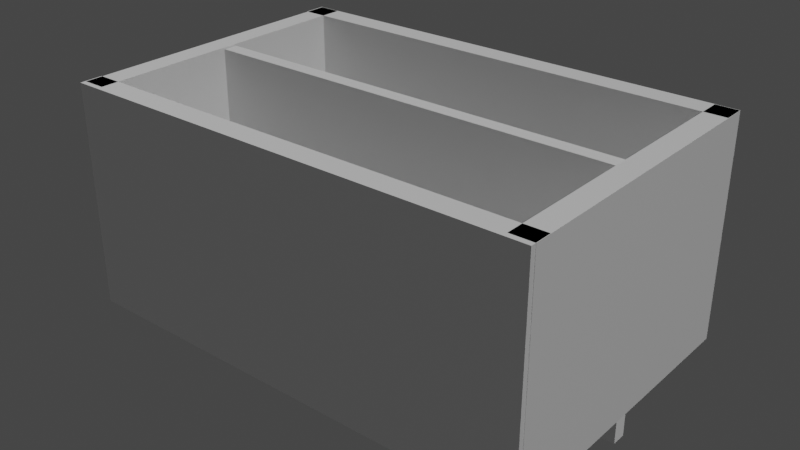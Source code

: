 # Source: level1.blend  (saved by Blender 3.4.6; exported with 4.5.12 LTS)
import bpy
from mathutils import Matrix  # noqa: F401  (used for matrix-valued properties, if any)

bpy.ops.wm.read_factory_settings(use_empty=True)
scene = bpy.context.scene
scene.name = 'Scene'

# ---- collections
col_collection = bpy.data.collections.new('Collection'); scene.collection.children.link(col_collection)

# ---- materials (node trees are filled in below, after node groups)
mat_material_003 = bpy.data.materials.new('Material.003')
mat_glass_t = bpy.data.materials.new('glass_T')

# ---- material node trees
mat_material_003.use_nodes = True; mat_material_003.node_tree.nodes.clear()
_N = mat_material_003.node_tree.nodes; _L = mat_material_003.node_tree.links
n0 = _N.new('ShaderNodeBsdfPrincipled'); n0.name = 'Principled BSDF'; n0.location = (10, 300)
n0.distribution = 'GGX'
n0.subsurface_method = 'RANDOM_WALK_SKIN'
n0.inputs[3].default_value = 1.45
n0.inputs[27].default_value = (0.0, 0.0, 0.0, 1.0)
n0.inputs[28].default_value = 1.0
n1 = _N.new('ShaderNodeOutputMaterial'); n1.name = 'Material Output'; n1.location = (300, 300)
_L.new(n0.outputs[0], n1.inputs[0])
n1.is_active_output = True
mat_glass_t.use_nodes = True; mat_glass_t.node_tree.nodes.clear()
_N = mat_glass_t.node_tree.nodes; _L = mat_glass_t.node_tree.links
n0 = _N.new('ShaderNodeOutputMaterial'); n0.name = 'Material Output'; n0.location = (300, 300)
n1 = _N.new('ShaderNodeBsdfDiffuse'); n1.name = 'Diffuse BSDF'; n1.location = (10, 300)
_L.new(n1.outputs[0], n0.inputs[0])
n0.is_active_output = True

# ---- world
world_world = bpy.data.worlds.new('World'); scene.world = world_world
world_world.use_nodes = True; world_world.node_tree.nodes.clear()
_N = world_world.node_tree.nodes; _L = world_world.node_tree.links
n0 = _N.new('ShaderNodeOutputWorld'); n0.name = 'World Output'; n0.location = (300, 300)
n1 = _N.new('ShaderNodeBackground'); n1.name = 'Background'; n1.location = (10, 300)
n1.inputs[0].default_value = (0.05088, 0.05088, 0.05088, 1.0)
_L.new(n1.outputs[0], n0.inputs[0])
n0.is_active_output = True
world_world.color = (0.05088, 0.05088, 0.05088)
world_world.use_sun_shadow = False
world_world.sun_shadow_jitter_overblur = 0.0

# ---- lights
light_sun_001 = bpy.data.lights.new('Sun.001', 'SUN')
light_sun_001.transmission_factor = 0.0
light_sun_001.energy = 1.0
light_sun_001.shadow_soft_size = 0.125
light_sun_002 = bpy.data.lights.new('Sun.002', 'SUN')
light_sun_002.transmission_factor = 0.0
light_sun_002.energy = 1.0
light_sun_002.shadow_soft_size = 0.125

# ---- meshes
me_cube_001 = bpy.data.meshes.new('Cube.001')
me_cube_001.from_pydata([(12.36, 8.349, -4.399), (12.36, 8.349, -5.625), (12.36, -8.349, -4.399), (12.36, -8.349, -5.625), (-7.669, 8.349, -4.399), (-7.669, 8.349, -5.625), (-7.669, -8.349, -4.399), (-7.669, -8.349, -5.625)], [], [(0, 4, 6, 2), (1, 0, 2, 3), (5, 1, 3, 7), (7, 6, 4, 5), (5, 4, 0, 1), (3, 2, 6, 7)])
_uv = me_cube_001.uv_layers.new(name='UVMap')
_uv.uv.foreach_set('vector', [0.375, 0.0, 0.625, 0.0, 0.625, 0.25, 0.375, 0.25, 0.375, 0.25, 0.625, 0.25, 0.625, 0.5, 0.375, 0.5, 0.625, 0.5, 0.875, 0.5, 0.875, 0.75, 0.625, 0.75, 0.375, 0.75, 0.625, 0.75, 0.625, 1.0, 0.375, 1.0, 0.375, 0.5, 0.625, 0.5, 0.625, 0.75, 0.375, 0.75, 0.125, 0.5, 0.375, 0.5, 0.375, 0.75, 0.125, 0.75])
me_cube_001.materials.append(mat_material_003)
me_cube_001.update()
me_cube_002 = bpy.data.meshes.new('Cube.002')
me_cube_002.from_pydata([(-10.48, -0.3906, -6.926), (-10.48, -0.3906, 6.423), (-10.48, 0.3906, -6.926), (-10.48, 0.3906, 6.423), (14.84, -0.3906, -6.926), (14.84, -0.3906, 6.423), (14.84, 0.3906, -6.926), (14.84, 0.3906, 6.423)], [], [(0, 1, 3, 2), (2, 3, 7, 6), (6, 7, 5, 4), (4, 5, 1, 0), (2, 6, 4, 0), (7, 3, 1, 5)])
_uv = me_cube_002.uv_layers.new(name='UVMap')
_uv.uv.foreach_set('vector', [0.375, 0.0, 0.625, 0.0, 0.625, 0.25, 0.375, 0.25, 0.375, 0.25, 0.625, 0.25, 0.625, 0.5, 0.375, 0.5, 0.375, 0.5, 0.625, 0.5, 0.625, 0.75, 0.375, 0.75, 0.375, 0.75, 0.625, 0.75, 0.625, 1.0, 0.375, 1.0, 0.125, 0.5, 0.375, 0.5, 0.375, 0.75, 0.125, 0.75, 0.625, 0.5, 0.875, 0.5, 0.875, 0.75, 0.625, 0.75])
me_cube_002.materials.append(mat_glass_t)
me_cube_002.update()
me_cube_003 = bpy.data.meshes.new('Cube.003')
me_cube_003.from_pydata([(9.221, -8.349, -5.609), (14.77, -8.349, -5.609), (9.221, -8.349, -0.05857), (9.221, 8.349, -5.609), (14.77, 8.349, -5.609), (9.221, 8.349, -0.05857), (14.77, 8.349, -0.05857), (14.77, -8.349, -0.05857)], [], [(3, 4, 1, 0), (1, 7, 2, 0), (0, 2, 5, 3), (3, 5, 6, 4), (6, 5, 2, 7), (4, 6, 7, 1)])
_uv = me_cube_003.uv_layers.new(name='UVMap')
_uv.uv.foreach_set('vector', [0.625, 0.5, 0.875, 0.5, 0.875, 0.75, 0.625, 0.75, 0.125, 0.5, 0.375, 0.5, 0.375, 0.75, 0.125, 0.75, 0.375, 0.75, 0.625, 0.75, 0.625, 1.0, 0.375, 1.0, 0.375, 0.5, 0.625, 0.5, 0.625, 0.75, 0.375, 0.75, 0.375, 0.0, 0.625, 0.0, 0.625, 0.25, 0.375, 0.25, 0.375, 0.25, 0.625, 0.25, 0.625, 0.5, 0.375, 0.5])
me_cube_003.materials.append(mat_material_003)
me_cube_003.update()
me_cube_004 = bpy.data.meshes.new('Cube.004')
me_cube_004.from_pydata([(-5.386, 8.349, -0.05857), (-5.386, 8.349, -5.609), (-10.94, 8.349, -0.05857), (-5.386, -8.349, -0.05857), (-10.94, -8.349, -0.05857), (-5.386, -8.349, -5.609), (-10.94, -8.349, -5.609), (-10.94, 8.349, -5.609)], [], [(7, 2, 0, 1), (1, 0, 3, 5), (0, 2, 4, 3), (5, 3, 4, 6), (7, 1, 5, 6), (6, 4, 2, 7)])
_uv = me_cube_004.uv_layers.new(name='UVMap')
_uv.uv.foreach_set('vector', [0.375, 0.5, 0.625, 0.5, 0.625, 0.75, 0.375, 0.75, 0.375, 0.25, 0.625, 0.25, 0.625, 0.5, 0.375, 0.5, 0.375, 0.0, 0.625, 0.0, 0.625, 0.25, 0.375, 0.25, 0.125, 0.5, 0.375, 0.5, 0.375, 0.75, 0.125, 0.75, 0.625, 0.5, 0.875, 0.5, 0.875, 0.75, 0.625, 0.75, 0.375, 0.75, 0.625, 0.75, 0.625, 1.0, 0.375, 1.0])
me_cube_004.materials.append(mat_material_003)
me_cube_004.update()
me_cube_005 = bpy.data.meshes.new('Cube.005')
me_cube_005.from_pydata([(14.88, 7.125, 6.509), (14.88, 8.351, 6.509), (14.88, 7.125, -5.624), (14.88, 8.351, -5.624), (-10.92, 7.125, 6.509), (-10.92, 8.351, 6.509), (-10.92, 7.125, -5.624), (-10.92, 8.351, -5.624)], [], [(0, 4, 6, 2), (1, 0, 2, 3), (5, 1, 3, 7), (7, 6, 4, 5), (5, 4, 0, 1), (3, 2, 6, 7)])
_uv = me_cube_005.uv_layers.new(name='UVMap')
_uv.uv.foreach_set('vector', [0.375, 0.0, 0.625, 0.0, 0.625, 0.25, 0.375, 0.25, 0.375, 0.25, 0.625, 0.25, 0.625, 0.5, 0.375, 0.5, 0.625, 0.5, 0.875, 0.5, 0.875, 0.75, 0.625, 0.75, 0.375, 0.75, 0.625, 0.75, 0.625, 1.0, 0.375, 1.0, 0.375, 0.5, 0.625, 0.5, 0.625, 0.75, 0.375, 0.75, 0.125, 0.5, 0.375, 0.5, 0.375, 0.75, 0.125, 0.75])
me_cube_005.materials.append(mat_material_003)
me_cube_005.update()
me_cube_006 = bpy.data.meshes.new('Cube.006')
me_cube_006.from_pydata([(14.88, -8.414, 6.509), (-10.92, -8.414, 6.509), (14.88, -8.414, -5.624), (14.88, -7.188, 6.509), (-10.92, -7.188, 6.509), (14.88, -7.188, -5.624), (-10.92, -7.188, -5.624), (-10.92, -8.414, -5.624)], [], [(4, 1, 0, 3), (0, 1, 7, 2), (3, 0, 2, 5), (4, 3, 5, 6), (5, 2, 7, 6), (6, 7, 1, 4)])
_uv = me_cube_006.uv_layers.new(name='UVMap')
_uv.uv.foreach_set('vector', [0.375, 0.5, 0.625, 0.5, 0.625, 0.75, 0.375, 0.75, 0.375, 0.0, 0.625, 0.0, 0.625, 0.25, 0.375, 0.25, 0.375, 0.25, 0.625, 0.25, 0.625, 0.5, 0.375, 0.5, 0.625, 0.5, 0.875, 0.5, 0.875, 0.75, 0.625, 0.75, 0.125, 0.5, 0.375, 0.5, 0.375, 0.75, 0.125, 0.75, 0.375, 0.75, 0.625, 0.75, 0.625, 1.0, 0.375, 1.0])
me_cube_006.materials.append(mat_material_003)
me_cube_006.update()
me_cube_007 = bpy.data.meshes.new('Cube.007')
me_cube_007.from_pydata([(11.17, 9.638, 6.509), (11.17, 10.86, 6.509), (11.17, 9.638, -5.624), (11.17, 10.86, -5.624), (-10.92, 9.638, 6.509), (-10.92, 10.86, 6.509), (-10.92, 9.638, -5.624), (-10.92, 10.86, -5.624)], [], [(0, 4, 6, 2), (1, 0, 2, 3), (5, 1, 3, 7), (7, 6, 4, 5), (5, 4, 0, 1), (3, 2, 6, 7)])
_uv = me_cube_007.uv_layers.new(name='UVMap')
_uv.uv.foreach_set('vector', [0.375, 0.0, 0.625, 0.0, 0.625, 0.25, 0.375, 0.25, 0.375, 0.25, 0.625, 0.25, 0.625, 0.5, 0.375, 0.5, 0.625, 0.5, 0.875, 0.5, 0.875, 0.75, 0.625, 0.75, 0.375, 0.75, 0.625, 0.75, 0.625, 1.0, 0.375, 1.0, 0.375, 0.5, 0.625, 0.5, 0.625, 0.75, 0.375, 0.75, 0.125, 0.5, 0.375, 0.5, 0.375, 0.75, 0.125, 0.75])
me_cube_007.materials.append(mat_material_003)
me_cube_007.update()
me_cube_008 = bpy.data.meshes.new('Cube.008')
me_cube_008.from_pydata([(11.17, -14.9, 6.509), (11.17, -13.67, 6.509), (11.17, -14.9, -5.624), (11.17, -13.67, -5.624), (-10.92, -14.9, 6.509), (-10.92, -13.67, 6.509), (-10.92, -14.9, -5.624), (-10.92, -13.67, -5.624)], [], [(0, 4, 6, 2), (1, 0, 2, 3), (5, 1, 3, 7), (7, 6, 4, 5), (5, 4, 0, 1), (3, 2, 6, 7)])
_uv = me_cube_008.uv_layers.new(name='UVMap')
_uv.uv.foreach_set('vector', [0.375, 0.0, 0.625, 0.0, 0.625, 0.25, 0.375, 0.25, 0.375, 0.25, 0.625, 0.25, 0.625, 0.5, 0.375, 0.5, 0.625, 0.5, 0.875, 0.5, 0.875, 0.75, 0.625, 0.75, 0.375, 0.75, 0.625, 0.75, 0.625, 1.0, 0.375, 1.0, 0.375, 0.5, 0.625, 0.5, 0.625, 0.75, 0.375, 0.75, 0.125, 0.5, 0.375, 0.5, 0.375, 0.75, 0.125, 0.75])
me_cube_008.materials.append(mat_material_003)
me_cube_008.update()

# ---- objects
ob_cube = bpy.data.objects.new('Cube', me_cube_001)
ob_cube_001 = bpy.data.objects.new('Cube.001', me_cube_002)
ob_sun = bpy.data.objects.new('Sun', light_sun_001)
ob_sun_001 = bpy.data.objects.new('Sun.001', light_sun_002)
ob_cube_002 = bpy.data.objects.new('Cube.002', me_cube_003)
ob_cube_003 = bpy.data.objects.new('Cube.003', me_cube_004)
ob_cube_004 = bpy.data.objects.new('Cube.004', me_cube_005)
ob_cube_005 = bpy.data.objects.new('Cube.005', me_cube_006)
ob_cube_006 = bpy.data.objects.new('Cube.006', me_cube_007)
ob_cube_007 = bpy.data.objects.new('Cube.007', me_cube_008)

# ---- transforms, parenting, visibility, modifiers, constraints
ob_cube.location = (0.0, 0.0, 0.0)
ob_cube_001.location = (0.0, 0.0, 0.0)
ob_sun.location = (1.593, -6.012, 7.874)
ob_sun.rotation_euler = (-0.4832, -0.5693, 0.2787)
ob_sun_001.location = (5.818, -1.4, 8.624)
ob_sun_001.rotation_euler = (0.0713, 0.8293, 0.009137)
ob_cube_002.location = (0.0, 0.0, 0.0)
ob_cube_003.location = (0.0, 0.0, 0.0)
ob_cube_004.location = (0.0, 0.0, 0.0)
ob_cube_005.location = (0.0, 0.0, 0.0)
ob_cube_006.location = (0.0, -7.105e-15, 0.0)
ob_cube_006.rotation_euler = (0.0, -0.0, 1.571)
ob_cube_006.scale = (0.7451, 1.0, 1.0)
ob_cube_007.location = (0.0, 5.684e-14, 0.0)
ob_cube_007.rotation_euler = (0.0, -0.0, 1.571)
ob_cube_007.scale = (0.7451, 1.0, 1.0)

# ---- collection membership
col_collection.objects.link(ob_cube)
col_collection.objects.link(ob_cube_001)
col_collection.objects.link(ob_sun)
col_collection.objects.link(ob_sun_001)
col_collection.objects.link(ob_cube_002)
col_collection.objects.link(ob_cube_003)
col_collection.objects.link(ob_cube_004)
col_collection.objects.link(ob_cube_005)
col_collection.objects.link(ob_cube_006)
col_collection.objects.link(ob_cube_007)

# ---- scene / render settings (as saved in the file)
scene.frame_start = 1; scene.frame_end = 250; scene.frame_set(1)
scene.render.engine = 'CYCLES'
scene.cycles.sampling_pattern = 'TABULATED_SOBOL'
scene.cycles.use_light_tree = False
scene.view_settings.view_transform = 'Filmic'
bpy.context.view_layer.update()

# ---- added for rendering (the .blend has no active camera): camera
cam_auto = bpy.data.cameras.new('AutoCamera')
cam_auto.lens = 50.0
cam_auto.sensor_width = 36.0
cam_auto.clip_end = 1000.0
ob_auto_camera = bpy.data.objects.new('AutoCamera', cam_auto)
scene.collection.objects.link(ob_auto_camera)
ob_auto_camera.location = (33.0691, -37.3374, 24.6619)
ob_auto_camera.rotation_euler = (1.09748, -7.21219e-08, 0.694738)
scene.camera = ob_auto_camera
bpy.context.view_layer.update()
